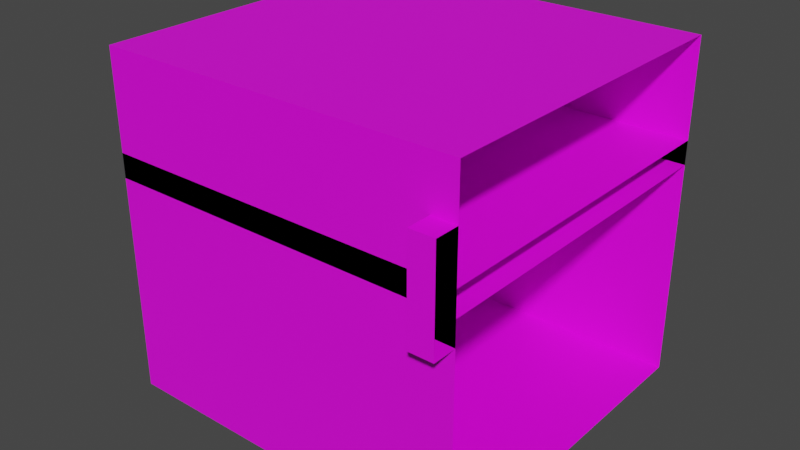 # Source: chest_right.blend  (saved by Blender 3.6.13; exported with 4.5.12 LTS)
import bpy
from mathutils import Matrix  # noqa: F401  (used for matrix-valued properties, if any)

bpy.ops.wm.read_factory_settings(use_empty=True)
scene = bpy.context.scene
scene.name = 'Scene'

# ---- collections
col_collection = bpy.data.collections.new('Collection'); scene.collection.children.link(col_collection)
col_export = bpy.data.collections.new('Export'); scene.collection.children.link(col_export)

# ---- images (referenced by path relative to the original .blend; pixels are not part of the script)
import os
ASSET_DIR = os.environ.get("B2B_ASSET_DIR", "")  # directory of the original .blend (textures are referenced by path, not embedded)
HERE = os.path.dirname(os.path.abspath(__file__))  # packed textures are extracted next to this script under _unpacked/

def load_image(name, relpath, width, height, colorspace="sRGB"):
    """Load a texture the original file referenced (path relative to the .blend, or extracted next to this script)."""
    p = next((c for c in (os.path.join(HERE, relpath), os.path.join(ASSET_DIR, relpath)) if relpath and os.path.exists(c)), "")
    if p:
        img = bpy.data.images.load(p, check_existing=True)
        img.name = name
    else:  # same state as the original file: an image datablock whose file is absent (Cycles renders it pink)
        img = bpy.data.images.new(name, width, height)
        img.source = "FILE"
        img.filepath = "//" + (relpath or name)
    img.colorspace_settings.name = colorspace
    return img
img_normal_right_png = load_image('normal_right.png', 'normal_right.png', 1024, 1024, 'sRGB')

# ---- materials (node trees are filled in below, after node groups)
mat_base = bpy.data.materials.new('base')
mat_base.use_transparent_shadow = False

# ---- material node trees
mat_base.use_nodes = True; mat_base.node_tree.nodes.clear()
_N = mat_base.node_tree.nodes; _L = mat_base.node_tree.links
n0 = _N.new('ShaderNodeBsdfPrincipled'); n0.name = 'Principled BSDF'; n0.location = (10, 300)
n0.distribution = 'GGX'
n0.subsurface_method = 'RANDOM_WALK_SKIN'
n0.inputs[3].default_value = 1.45
n0.inputs[27].default_value = (0.0, 0.0, 0.0, 1.0)
n0.inputs[28].default_value = 1.0
n1 = _N.new('ShaderNodeOutputMaterial'); n1.name = 'Material Output'; n1.location = (300, 300)
n2 = _N.new('ShaderNodeTexImage'); n2.name = 'Image Texture'; n2.location = (-280, 280)
n2.image = img_normal_right_png
n2.interpolation = 'Closest'
_L.new(n0.outputs[0], n1.inputs[0])
_L.new(n2.outputs[0], n0.inputs[0])
n1.is_active_output = True

# ---- world
world_world = bpy.data.worlds.new('World'); scene.world = world_world
world_world.use_nodes = True; world_world.node_tree.nodes.clear()
_N = world_world.node_tree.nodes; _L = world_world.node_tree.links
n0 = _N.new('ShaderNodeOutputWorld'); n0.name = 'World Output'; n0.location = (300, 300)
n1 = _N.new('ShaderNodeBackground'); n1.name = 'Background'; n1.location = (10, 300)
n1.inputs[0].default_value = (0.05088, 0.05088, 0.05088, 1.0)
_L.new(n1.outputs[0], n0.inputs[0])
n0.is_active_output = True
world_world.color = (0.05088, 0.05088, 0.05088)
world_world.use_sun_shadow = False
world_world.sun_shadow_jitter_overblur = 0.0

# ---- meshes
me_cube = bpy.data.meshes.new('Cube')
me_cube.from_pydata([(-0.4375, -0.4375, 0.0), (-0.4375, -0.4375, 0.625), (-0.4375, 0.4375, 0.0), (-0.4375, 0.4375, 0.625), (0.5, -0.4375, 0.0), (0.5, -0.4375, 0.625), (0.5, 0.4375, 0.0), (0.5, 0.4375, 0.625)], [], [(0, 1, 3, 2), (2, 3, 7, 6), (4, 5, 1, 0), (2, 6, 4, 0), (7, 3, 1, 5)])
_uv = me_cube.uv_layers.new(name='UVMap')
_uv.uv.foreach_set('vector', [0.0, 0.4844, 0.0, 0.3281, 0.2188, 0.3281, 0.2188, 0.4844, 0.2188, 0.4844, 0.2188, 0.3281, 0.4531, 0.3281, 0.4531, 0.4844, 0.6719, 0.4844, 0.6719, 0.3281, 0.9062, 0.3281, 0.9062, 0.4844, 0.2188, 0.4844, 0.4531, 0.4844, 0.4531, 0.7031, 0.2188, 0.7031, 0.6875, 0.7031, 0.4531, 0.7031, 0.4531, 0.4844, 0.6875, 0.4844])
me_cube.materials.append(mat_base)
me_cube.update()
me_cube_001 = bpy.data.meshes.new('Cube.001')
me_cube_001.from_pydata([(-0.4375, -0.4375, 0.0), (-0.4375, -0.4375, 0.3125), (-0.4375, 0.4375, 0.0), (-0.4375, 0.4375, 0.3125), (0.5, -0.4375, 0.0), (0.5, -0.4375, 0.3125), (0.5, 0.4375, 0.0), (0.5, 0.4375, 0.3125)], [], [(0, 1, 3, 2), (2, 3, 7, 6), (4, 5, 1, 0), (2, 6, 4, 0), (7, 3, 1, 5)])
_uv = me_cube_001.uv_layers.new(name='UVMap')
_uv.uv.foreach_set('vector', [0.0, 0.7812, 0.0, 0.7031, 0.2188, 0.7031, 0.2188, 0.7812, 0.2188, 0.7812, 0.2188, 0.7031, 0.4531, 0.7031, 0.4531, 0.7812, 0.6719, 0.7812, 0.6719, 0.7031, 0.9062, 0.7031, 0.9062, 0.7812, 0.2188, 0.7812, 0.4531, 0.7812, 0.4531, 1.0, 0.2188, 1.0, 0.6875, 1.0, 0.4531, 1.0, 0.4531, 0.7812, 0.6875, 0.7812])
me_cube_001.materials.append(mat_base)
me_cube_001.update()
me_cube_003 = bpy.data.meshes.new('Cube.003')
me_cube_003.from_pydata([(-0.0625, -0.0625, -0.125), (-0.0625, -0.0625, 0.125), (-0.0625, 0.0, -0.125), (-0.0625, 0.0, 0.125), (0.0, -0.0625, -0.125), (0.0, -0.0625, 0.125), (0.0, 0.0, -0.125), (0.0, 0.0, 0.125)], [], [(0, 1, 3, 2), (2, 3, 7, 6), (4, 5, 1, 0), (2, 6, 4, 0), (7, 3, 1, 5)])
_uv = me_cube_003.uv_layers.new(name='UVMap')
_uv.uv.foreach_set('vector', [0.01562, 0.9844, 0.01562, 0.9219, 0.03125, 0.9219, 0.03125, 0.9844, 0.0, 0.9844, 0.0, 0.9219, 0.01562, 0.9219, 0.01562, 0.9844, 0.04688, 0.9844, 0.04688, 0.9219, 0.0625, 0.9219, 0.0625, 0.9844, 0.01562, 0.9844, 0.03125, 0.9844, 0.03125, 1.0, 0.01562, 1.0, 0.04688, 1.0, 0.03125, 1.0, 0.03125, 0.9844, 0.04688, 0.9844])
me_cube_003.materials.append(mat_base)
me_cube_003.update()
arm_armature = bpy.data.armatures.new('Armature')  # bones are not reproduced

# ---- objects
ob_cube = bpy.data.objects.new('Cube', me_cube)
ob_cube_001 = bpy.data.objects.new('Cube.001', me_cube_001)
ob_cube_002 = bpy.data.objects.new('Cube.002', me_cube_003)
ob_armature = bpy.data.objects.new('Armature', arm_armature)

# ---- transforms, parenting, visibility, modifiers, constraints
ob_cube.parent = ob_armature
ob_cube.location = (0.0, 0.0, 0.0)
_vg = ob_cube.vertex_groups.new(name='base')
_vg.add([0, 1, 2, 3, 4, 5, 6, 7], 1.0, 'REPLACE')
_vg = ob_cube.vertex_groups.new(name='lid')
_vg = ob_cube.vertex_groups.new(name='lock')
_m = ob_cube.modifiers.new('Armature', 'ARMATURE')
_m.object = ob_armature
ob_cube_001.parent = ob_armature
ob_cube_001.location = (0.0, 0.0, 0.5625)
_vg = ob_cube_001.vertex_groups.new(name='base')
_vg = ob_cube_001.vertex_groups.new(name='lid')
_vg.add([0, 1, 2, 3, 4, 5, 6, 7], 1.0, 'REPLACE')
_vg = ob_cube_001.vertex_groups.new(name='lock')
_m = ob_cube_001.modifiers.new('Armature', 'ARMATURE')
_m.object = ob_armature
ob_cube_002.parent = ob_armature
ob_cube_002.location = (0.5, -0.4375, 0.625)
_vg = ob_cube_002.vertex_groups.new(name='base')
_vg = ob_cube_002.vertex_groups.new(name='lid')
_vg = ob_cube_002.vertex_groups.new(name='lock')
_vg.add([0, 1, 2, 3, 4, 5, 6, 7], 1.0, 'REPLACE')
_m = ob_cube_002.modifiers.new('Armature', 'ARMATURE')
_m.object = ob_armature
ob_armature.location = (0.0, 0.0, 0.0)

# ---- collection membership
col_collection.objects.link(ob_cube)
col_collection.objects.link(ob_cube_001)
col_collection.objects.link(ob_cube_002)
col_collection.objects.link(ob_armature)

# ---- scene / render settings (as saved in the file)
scene.frame_start = 1; scene.frame_end = 250; scene.frame_set(1)
scene.render.engine = 'BLENDER_EEVEE_NEXT'
scene.cycles.sampling_pattern = 'TABULATED_SOBOL'
scene.view_settings.view_transform = 'Filmic'
bpy.context.view_layer.update()

# ---- added for rendering (the .blend has no active camera and no usable light): camera, sun
cam_auto = bpy.data.cameras.new('AutoCamera')
cam_auto.lens = 50.0
cam_auto.sensor_width = 36.0
cam_auto.clip_end = 1000.0
ob_auto_camera = bpy.data.objects.new('AutoCamera', cam_auto)
scene.collection.objects.link(ob_auto_camera)
ob_auto_camera.location = (1.501, -1.79495, 1.6133)
ob_auto_camera.rotation_euler = (1.09748, -7.21219e-08, 0.694738)
scene.camera = ob_auto_camera
light_auto_sun = bpy.data.lights.new('AutoSun', 'SUN')
light_auto_sun.energy = 3.0
light_auto_sun.angle = 0.0523599
ob_auto_sun = bpy.data.objects.new('AutoSun', light_auto_sun)
scene.collection.objects.link(ob_auto_sun)
ob_auto_sun.rotation_euler = (0.872665, 0.174533, 0.523599)
bpy.context.view_layer.update()
